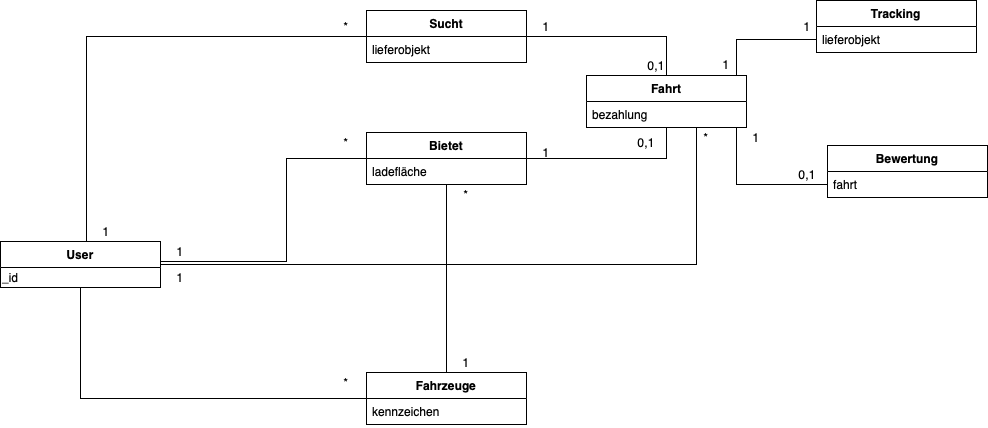

The diagram above was exported from draw.io. Its source (the exported page's mxGraphModel, read from the mxfile embedded in the PNG):
<mxGraphModel dx="524" dy="744" grid="1" gridSize="10" guides="1" tooltips="1" connect="1" arrows="1" fold="1" page="1" pageScale="1" pageWidth="827" pageHeight="1169" math="0" shadow="0">
  <root>
    <mxCell id="0" />
    <mxCell id="1" parent="0" />
    <mxCell id="qPCwAwj6v8vwJFsBI8LU-1" value="Fahrt" style="swimlane;fontStyle=1;align=center;verticalAlign=top;childLayout=stackLayout;horizontal=1;startSize=26;horizontalStack=0;resizeParent=1;resizeParentMax=0;resizeLast=0;collapsible=1;marginBottom=0;fillColor=none;" vertex="1" parent="1">
      <mxGeometry x="2080" y="323" width="160" height="52" as="geometry">
        <mxRectangle x="1420" y="410" width="80" height="26" as="alternateBounds" />
      </mxGeometry>
    </mxCell>
    <mxCell id="qPCwAwj6v8vwJFsBI8LU-2" value="bezahlung" style="text;strokeColor=none;fillColor=none;align=left;verticalAlign=top;spacingLeft=4;spacingRight=4;overflow=hidden;rotatable=0;points=[[0,0.5],[1,0.5]];portConstraint=eastwest;" vertex="1" parent="qPCwAwj6v8vwJFsBI8LU-1">
      <mxGeometry y="26" width="160" height="26" as="geometry" />
    </mxCell>
    <mxCell id="qPCwAwj6v8vwJFsBI8LU-3" value="Bietet" style="swimlane;fontStyle=1;align=center;verticalAlign=top;childLayout=stackLayout;horizontal=1;startSize=26;horizontalStack=0;resizeParent=1;resizeParentMax=0;resizeLast=0;collapsible=1;marginBottom=0;fillColor=none;" vertex="1" parent="1">
      <mxGeometry x="1860" y="380" width="160" height="52" as="geometry">
        <mxRectangle x="1420" y="410" width="80" height="26" as="alternateBounds" />
      </mxGeometry>
    </mxCell>
    <mxCell id="qPCwAwj6v8vwJFsBI8LU-4" value="ladefläche" style="text;strokeColor=none;fillColor=none;align=left;verticalAlign=top;spacingLeft=4;spacingRight=4;overflow=hidden;rotatable=0;points=[[0,0.5],[1,0.5]];portConstraint=eastwest;" vertex="1" parent="qPCwAwj6v8vwJFsBI8LU-3">
      <mxGeometry y="26" width="160" height="26" as="geometry" />
    </mxCell>
    <mxCell id="qPCwAwj6v8vwJFsBI8LU-5" style="edgeStyle=orthogonalEdgeStyle;rounded=0;orthogonalLoop=1;jettySize=auto;html=1;endArrow=none;endFill=0;" edge="1" parent="1" source="qPCwAwj6v8vwJFsBI8LU-8" target="qPCwAwj6v8vwJFsBI8LU-3">
      <mxGeometry relative="1" as="geometry">
        <Array as="points">
          <mxPoint x="1780" y="509" />
          <mxPoint x="1780" y="406" />
        </Array>
      </mxGeometry>
    </mxCell>
    <mxCell id="qPCwAwj6v8vwJFsBI8LU-6" style="edgeStyle=orthogonalEdgeStyle;rounded=0;orthogonalLoop=1;jettySize=auto;html=1;endArrow=none;endFill=0;" edge="1" parent="1" source="qPCwAwj6v8vwJFsBI8LU-8" target="qPCwAwj6v8vwJFsBI8LU-1">
      <mxGeometry relative="1" as="geometry">
        <Array as="points">
          <mxPoint x="2190" y="512" />
        </Array>
      </mxGeometry>
    </mxCell>
    <mxCell id="qPCwAwj6v8vwJFsBI8LU-7" style="edgeStyle=orthogonalEdgeStyle;rounded=0;orthogonalLoop=1;jettySize=auto;html=1;endArrow=none;endFill=0;" edge="1" parent="1" source="qPCwAwj6v8vwJFsBI8LU-8" target="qPCwAwj6v8vwJFsBI8LU-28">
      <mxGeometry relative="1" as="geometry">
        <Array as="points">
          <mxPoint x="1580" y="284" />
        </Array>
      </mxGeometry>
    </mxCell>
    <mxCell id="qPCwAwj6v8vwJFsBI8LU-8" value="User" style="swimlane;fontStyle=1;align=center;verticalAlign=top;childLayout=stackLayout;horizontal=1;startSize=26;horizontalStack=0;resizeParent=1;resizeParentMax=0;resizeLast=0;collapsible=1;marginBottom=0;fillColor=none;" vertex="1" parent="1">
      <mxGeometry x="1494" y="489" width="160" height="46" as="geometry">
        <mxRectangle x="1420" y="410" width="80" height="26" as="alternateBounds" />
      </mxGeometry>
    </mxCell>
    <mxCell id="qPCwAwj6v8vwJFsBI8LU-9" value="_id" style="text;html=1;align=left;verticalAlign=middle;resizable=0;points=[];autosize=1;" vertex="1" parent="qPCwAwj6v8vwJFsBI8LU-8">
      <mxGeometry y="26" width="160" height="20" as="geometry" />
    </mxCell>
    <mxCell id="qPCwAwj6v8vwJFsBI8LU-10" style="edgeStyle=orthogonalEdgeStyle;rounded=0;orthogonalLoop=1;jettySize=auto;html=1;endArrow=none;endFill=0;" edge="1" parent="1" source="qPCwAwj6v8vwJFsBI8LU-11" target="qPCwAwj6v8vwJFsBI8LU-4">
      <mxGeometry relative="1" as="geometry">
        <Array as="points">
          <mxPoint x="1940" y="500" />
          <mxPoint x="1940" y="500" />
        </Array>
      </mxGeometry>
    </mxCell>
    <mxCell id="qPCwAwj6v8vwJFsBI8LU-11" value="Fahrzeuge" style="swimlane;fontStyle=1;align=center;verticalAlign=top;childLayout=stackLayout;horizontal=1;startSize=26;horizontalStack=0;resizeParent=1;resizeParentMax=0;resizeLast=0;collapsible=1;marginBottom=0;fillColor=none;" vertex="1" parent="1">
      <mxGeometry x="1860" y="620" width="160" height="52" as="geometry">
        <mxRectangle x="1420" y="410" width="80" height="26" as="alternateBounds" />
      </mxGeometry>
    </mxCell>
    <mxCell id="qPCwAwj6v8vwJFsBI8LU-12" value="kennzeichen" style="text;strokeColor=none;fillColor=none;align=left;verticalAlign=top;spacingLeft=4;spacingRight=4;overflow=hidden;rotatable=0;points=[[0,0.5],[1,0.5]];portConstraint=eastwest;" vertex="1" parent="qPCwAwj6v8vwJFsBI8LU-11">
      <mxGeometry y="26" width="160" height="26" as="geometry" />
    </mxCell>
    <mxCell id="qPCwAwj6v8vwJFsBI8LU-13" value="Tracking" style="swimlane;fontStyle=1;align=center;verticalAlign=top;childLayout=stackLayout;horizontal=1;startSize=26;horizontalStack=0;resizeParent=1;resizeParentMax=0;resizeLast=0;collapsible=1;marginBottom=0;fillColor=none;" vertex="1" parent="1">
      <mxGeometry x="2310" y="248" width="160" height="52" as="geometry">
        <mxRectangle x="1420" y="410" width="80" height="26" as="alternateBounds" />
      </mxGeometry>
    </mxCell>
    <mxCell id="qPCwAwj6v8vwJFsBI8LU-14" value="lieferobjekt" style="text;strokeColor=none;fillColor=none;align=left;verticalAlign=top;spacingLeft=4;spacingRight=4;overflow=hidden;rotatable=0;points=[[0,0.5],[1,0.5]];portConstraint=eastwest;" vertex="1" parent="qPCwAwj6v8vwJFsBI8LU-13">
      <mxGeometry y="26" width="160" height="26" as="geometry" />
    </mxCell>
    <mxCell id="qPCwAwj6v8vwJFsBI8LU-15" value="Bewertung" style="swimlane;fontStyle=1;align=center;verticalAlign=top;childLayout=stackLayout;horizontal=1;startSize=26;horizontalStack=0;resizeParent=1;resizeParentMax=0;resizeLast=0;collapsible=1;marginBottom=0;fillColor=none;" vertex="1" parent="1">
      <mxGeometry x="2321" y="393" width="160" height="52" as="geometry">
        <mxRectangle x="1420" y="410" width="80" height="26" as="alternateBounds" />
      </mxGeometry>
    </mxCell>
    <mxCell id="qPCwAwj6v8vwJFsBI8LU-16" value="fahrt" style="text;strokeColor=none;fillColor=none;align=left;verticalAlign=top;spacingLeft=4;spacingRight=4;overflow=hidden;rotatable=0;points=[[0,0.5],[1,0.5]];portConstraint=eastwest;" vertex="1" parent="qPCwAwj6v8vwJFsBI8LU-15">
      <mxGeometry y="26" width="160" height="26" as="geometry" />
    </mxCell>
    <mxCell id="qPCwAwj6v8vwJFsBI8LU-17" style="edgeStyle=orthogonalEdgeStyle;rounded=0;orthogonalLoop=1;jettySize=auto;html=1;endArrow=none;endFill=0;" edge="1" parent="1" source="qPCwAwj6v8vwJFsBI8LU-3" target="qPCwAwj6v8vwJFsBI8LU-1">
      <mxGeometry relative="1" as="geometry" />
    </mxCell>
    <mxCell id="qPCwAwj6v8vwJFsBI8LU-18" style="edgeStyle=orthogonalEdgeStyle;rounded=0;orthogonalLoop=1;jettySize=auto;html=1;endArrow=none;endFill=0;" edge="1" parent="1" source="qPCwAwj6v8vwJFsBI8LU-14" target="qPCwAwj6v8vwJFsBI8LU-1">
      <mxGeometry relative="1" as="geometry">
        <Array as="points">
          <mxPoint x="2230" y="287" />
        </Array>
      </mxGeometry>
    </mxCell>
    <mxCell id="qPCwAwj6v8vwJFsBI8LU-19" style="edgeStyle=orthogonalEdgeStyle;rounded=0;orthogonalLoop=1;jettySize=auto;html=1;endArrow=none;endFill=0;" edge="1" parent="1" source="qPCwAwj6v8vwJFsBI8LU-8" target="qPCwAwj6v8vwJFsBI8LU-11">
      <mxGeometry relative="1" as="geometry">
        <Array as="points">
          <mxPoint x="1574" y="646" />
        </Array>
      </mxGeometry>
    </mxCell>
    <mxCell id="qPCwAwj6v8vwJFsBI8LU-20" value="1" style="text;html=1;strokeColor=none;fillColor=none;align=center;verticalAlign=middle;whiteSpace=wrap;rounded=0;" vertex="1" parent="1">
      <mxGeometry x="1654" y="489" width="40" height="20" as="geometry" />
    </mxCell>
    <mxCell id="qPCwAwj6v8vwJFsBI8LU-21" value="1" style="text;html=1;strokeColor=none;fillColor=none;align=center;verticalAlign=middle;whiteSpace=wrap;rounded=0;" vertex="1" parent="1">
      <mxGeometry x="1654" y="515" width="40" height="20" as="geometry" />
    </mxCell>
    <mxCell id="qPCwAwj6v8vwJFsBI8LU-22" value="*" style="text;html=1;strokeColor=none;fillColor=none;align=center;verticalAlign=middle;whiteSpace=wrap;rounded=0;" vertex="1" parent="1">
      <mxGeometry x="1820" y="620" width="40" height="20" as="geometry" />
    </mxCell>
    <mxCell id="qPCwAwj6v8vwJFsBI8LU-23" value="*" style="text;html=1;strokeColor=none;fillColor=none;align=center;verticalAlign=middle;whiteSpace=wrap;rounded=0;" vertex="1" parent="1">
      <mxGeometry x="1820" y="380" width="40" height="20" as="geometry" />
    </mxCell>
    <mxCell id="qPCwAwj6v8vwJFsBI8LU-24" value="*" style="text;html=1;strokeColor=none;fillColor=none;align=center;verticalAlign=middle;whiteSpace=wrap;rounded=0;" vertex="1" parent="1">
      <mxGeometry x="2180" y="375" width="40" height="20" as="geometry" />
    </mxCell>
    <mxCell id="qPCwAwj6v8vwJFsBI8LU-25" value="*" style="text;html=1;strokeColor=none;fillColor=none;align=center;verticalAlign=middle;whiteSpace=wrap;rounded=0;" vertex="1" parent="1">
      <mxGeometry x="1820" y="264" width="40" height="20" as="geometry" />
    </mxCell>
    <mxCell id="qPCwAwj6v8vwJFsBI8LU-26" style="edgeStyle=orthogonalEdgeStyle;rounded=0;orthogonalLoop=1;jettySize=auto;html=1;endArrow=none;endFill=0;" edge="1" parent="1" source="qPCwAwj6v8vwJFsBI8LU-16" target="qPCwAwj6v8vwJFsBI8LU-1">
      <mxGeometry relative="1" as="geometry">
        <mxPoint x="2250" y="489" as="sourcePoint" />
        <mxPoint x="2210" y="406.0344827586207" as="targetPoint" />
        <Array as="points">
          <mxPoint x="2230" y="432" />
        </Array>
      </mxGeometry>
    </mxCell>
    <mxCell id="qPCwAwj6v8vwJFsBI8LU-27" style="edgeStyle=orthogonalEdgeStyle;rounded=0;orthogonalLoop=1;jettySize=auto;html=1;endArrow=none;endFill=0;" edge="1" parent="1" source="qPCwAwj6v8vwJFsBI8LU-28" target="qPCwAwj6v8vwJFsBI8LU-1">
      <mxGeometry relative="1" as="geometry" />
    </mxCell>
    <mxCell id="qPCwAwj6v8vwJFsBI8LU-28" value="Sucht" style="swimlane;fontStyle=1;align=center;verticalAlign=top;childLayout=stackLayout;horizontal=1;startSize=26;horizontalStack=0;resizeParent=1;resizeParentMax=0;resizeLast=0;collapsible=1;marginBottom=0;fillColor=none;" vertex="1" parent="1">
      <mxGeometry x="1860" y="258" width="160" height="52" as="geometry">
        <mxRectangle x="1420" y="410" width="80" height="26" as="alternateBounds" />
      </mxGeometry>
    </mxCell>
    <mxCell id="qPCwAwj6v8vwJFsBI8LU-29" value="lieferobjekt" style="text;strokeColor=none;fillColor=none;align=left;verticalAlign=top;spacingLeft=4;spacingRight=4;overflow=hidden;rotatable=0;points=[[0,0.5],[1,0.5]];portConstraint=eastwest;" vertex="1" parent="qPCwAwj6v8vwJFsBI8LU-28">
      <mxGeometry y="26" width="160" height="26" as="geometry" />
    </mxCell>
    <mxCell id="qPCwAwj6v8vwJFsBI8LU-30" value="1" style="text;html=1;strokeColor=none;fillColor=none;align=center;verticalAlign=middle;whiteSpace=wrap;rounded=0;" vertex="1" parent="1">
      <mxGeometry x="1580" y="469" width="40" height="20" as="geometry" />
    </mxCell>
    <mxCell id="qPCwAwj6v8vwJFsBI8LU-31" value="*" style="text;html=1;strokeColor=none;fillColor=none;align=center;verticalAlign=middle;whiteSpace=wrap;rounded=0;" vertex="1" parent="1">
      <mxGeometry x="1940" y="432" width="40" height="20" as="geometry" />
    </mxCell>
    <mxCell id="qPCwAwj6v8vwJFsBI8LU-32" value="1" style="text;html=1;strokeColor=none;fillColor=none;align=center;verticalAlign=middle;whiteSpace=wrap;rounded=0;" vertex="1" parent="1">
      <mxGeometry x="1940" y="600" width="40" height="20" as="geometry" />
    </mxCell>
    <mxCell id="qPCwAwj6v8vwJFsBI8LU-33" value="1" style="text;html=1;strokeColor=none;fillColor=none;align=center;verticalAlign=middle;whiteSpace=wrap;rounded=0;" vertex="1" parent="1">
      <mxGeometry x="2020" y="264" width="40" height="20" as="geometry" />
    </mxCell>
    <mxCell id="qPCwAwj6v8vwJFsBI8LU-34" value="0,1" style="text;html=1;strokeColor=none;fillColor=none;align=center;verticalAlign=middle;whiteSpace=wrap;rounded=0;" vertex="1" parent="1">
      <mxGeometry x="2130" y="303" width="40" height="20" as="geometry" />
    </mxCell>
    <mxCell id="qPCwAwj6v8vwJFsBI8LU-35" value="1" style="text;html=1;strokeColor=none;fillColor=none;align=center;verticalAlign=middle;whiteSpace=wrap;rounded=0;" vertex="1" parent="1">
      <mxGeometry x="2200" y="302" width="40" height="20" as="geometry" />
    </mxCell>
    <mxCell id="qPCwAwj6v8vwJFsBI8LU-36" value="1" style="text;html=1;strokeColor=none;fillColor=none;align=center;verticalAlign=middle;whiteSpace=wrap;rounded=0;" vertex="1" parent="1">
      <mxGeometry x="2281" y="264" width="40" height="20" as="geometry" />
    </mxCell>
    <mxCell id="qPCwAwj6v8vwJFsBI8LU-37" value="1" style="text;html=1;strokeColor=none;fillColor=none;align=center;verticalAlign=middle;whiteSpace=wrap;rounded=0;" vertex="1" parent="1">
      <mxGeometry x="2230" y="375" width="40" height="20" as="geometry" />
    </mxCell>
    <mxCell id="qPCwAwj6v8vwJFsBI8LU-38" value="0,1" style="text;html=1;strokeColor=none;fillColor=none;align=center;verticalAlign=middle;whiteSpace=wrap;rounded=0;" vertex="1" parent="1">
      <mxGeometry x="2281" y="412" width="40" height="20" as="geometry" />
    </mxCell>
    <mxCell id="qPCwAwj6v8vwJFsBI8LU-39" value="1" style="text;html=1;strokeColor=none;fillColor=none;align=center;verticalAlign=middle;whiteSpace=wrap;rounded=0;" vertex="1" parent="1">
      <mxGeometry x="2020" y="390" width="40" height="20" as="geometry" />
    </mxCell>
    <mxCell id="qPCwAwj6v8vwJFsBI8LU-40" value="0,1" style="text;html=1;strokeColor=none;fillColor=none;align=center;verticalAlign=middle;whiteSpace=wrap;rounded=0;" vertex="1" parent="1">
      <mxGeometry x="2120" y="380" width="40" height="20" as="geometry" />
    </mxCell>
  </root>
</mxGraphModel>